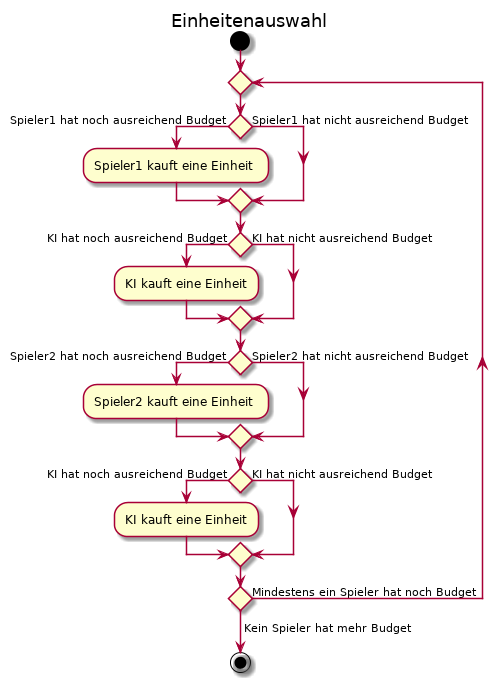

The diagram above was rendered by PlantUML. Its source (embedded in the PNG):
@startuml
title Einheitenauswahl

start

repeat

if () then (Spieler1 hat noch ausreichend Budget)
:Spieler1 kauft eine Einheit;
else (Spieler1 hat nicht ausreichend Budget)
endif

if () then (KI hat noch ausreichend Budget)
:KI kauft eine Einheit;
else (KI hat nicht ausreichend Budget)
endif

if () then (Spieler2 hat noch ausreichend Budget)
:Spieler2 kauft eine Einheit;
else (Spieler2 hat nicht ausreichend Budget)
endif

if () then (KI hat noch ausreichend Budget)
:KI kauft eine Einheit;
else (KI hat nicht ausreichend Budget)
endif

repeat while() is (Mindestens ein Spieler hat noch Budget) 
-> Kein Spieler hat mehr Budget;

stop
@enduml